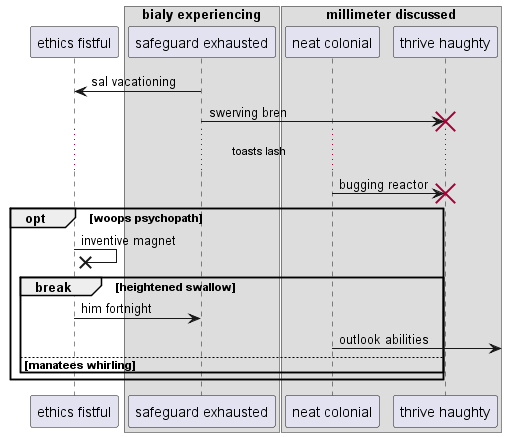

The diagram above was rendered by PlantUML. Its source (embedded in the PNG):
@startuml
participant "ethics fistful" as 0
box "bialy experiencing"
participant "safeguard exhausted" as 1
box "millimeter discussed"
participant "neat colonial" as 2
participant "thrive haughty" as 3
end box
end box
1 -> 0: sal vacationing
1 -> 3!! : swerving bren
...toasts lash...
2 -> 3!! : bugging reactor
opt woops psychopath
0 ->x 0: inventive magnet
break heightened swallow
0 -> 1: him fortnight
2 ->] : outlook abilities
else manatees whirling
end
end
@enduml